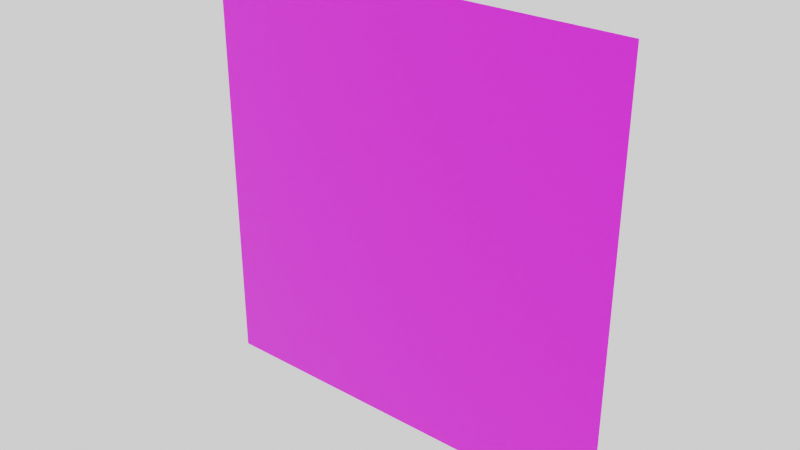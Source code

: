 # Source: fireball.blend  (saved by Blender 3.1.7; exported with 4.5.12 LTS)
import bpy
from mathutils import Matrix  # noqa: F401  (used for matrix-valued properties, if any)

bpy.ops.wm.read_factory_settings(use_empty=True)
scene = bpy.context.scene
scene.name = 'Scene'

# ---- collections
col_collection = bpy.data.collections.new('Collection'); scene.collection.children.link(col_collection)

# ---- images (referenced by path relative to the original .blend; pixels are not part of the script)
import os
ASSET_DIR = os.environ.get("B2B_ASSET_DIR", "")  # directory of the original .blend (textures are referenced by path, not embedded)
HERE = os.path.dirname(os.path.abspath(__file__))  # packed textures are extracted next to this script under _unpacked/

def load_image(name, relpath, width, height, colorspace="sRGB"):
    """Load a texture the original file referenced (path relative to the .blend, or extracted next to this script)."""
    p = next((c for c in (os.path.join(HERE, relpath), os.path.join(ASSET_DIR, relpath)) if relpath and os.path.exists(c)), "")
    if p:
        img = bpy.data.images.load(p, check_existing=True)
        img.name = name
    else:  # same state as the original file: an image datablock whose file is absent (Cycles renders it pink)
        img = bpy.data.images.new(name, width, height)
        img.source = "FILE"
        img.filepath = "//" + (relpath or name)
    img.colorspace_settings.name = colorspace
    return img
img_fireball_png = load_image('fireball.png', 'fireball.png', 1024, 1024, 'sRGB')

# ---- materials (node trees are filled in below, after node groups)
mat_material = bpy.data.materials.new('Material')
mat_material.alpha_threshold = 0.0
mat_material.use_transparent_shadow = False
mat_material.line_color = (0.0, 0.0, 0.0, 1.0)

# ---- material node trees
mat_material.use_nodes = True; mat_material.node_tree.nodes.clear()
_N = mat_material.node_tree.nodes; _L = mat_material.node_tree.links
n0 = _N.new('ShaderNodeOutputMaterial'); n0.name = 'Material Output'; n0.location = (85, 121)
n1 = _N.new('ShaderNodeBsdfPrincipled'); n1.name = 'Principled BSDF'; n1.location = (-236, 108)
n1.distribution = 'GGX'
n1.subsurface_method = 'RANDOM_WALK_SKIN'
n1.inputs[2].default_value = 0.4
n1.inputs[3].default_value = 1.45
n1.inputs[27].default_value = (0.0, 0.0, 0.0, 1.0)
n1.inputs[28].default_value = 1.0
n2 = _N.new('ShaderNodeTexImage'); n2.name = 'Image Texture'; n2.location = (-828, -91)
n2.image = img_fireball_png
n2.interpolation = 'Closest'
_L.new(n1.outputs[0], n0.inputs[0])
_L.new(n2.outputs[0], n1.inputs[0])
_L.new(n2.outputs[1], n1.inputs[4])
n0.is_active_output = True

# ---- world
world_world = bpy.data.worlds.new('World'); scene.world = world_world
world_world.use_nodes = True; world_world.node_tree.nodes.clear()
_N = world_world.node_tree.nodes; _L = world_world.node_tree.links
n0 = _N.new('ShaderNodeOutputWorld'); n0.name = 'World Output'; n0.location = (300, 300)
n1 = _N.new('ShaderNodeBackground'); n1.name = 'Background'; n1.location = (10, 300)
n1.inputs[0].default_value = (1.0, 1.0, 1.0, 1.0)
_L.new(n1.outputs[0], n0.inputs[0])
n0.is_active_output = True
world_world.color = (0.05088, 0.05088, 0.05088)
world_world.use_sun_shadow = False
world_world.sun_shadow_jitter_overblur = 0.0

# ---- meshes
me_plane = bpy.data.meshes.new('Plane')
me_plane.from_pydata([(0.75, 2.05e-07, -0.75), (-0.75, -2.837e-07, -0.75), (0.75, 2.837e-07, 0.75), (-0.75, -2.05e-07, 0.75)], [], [(0, 1, 3, 2)])
_uv = me_plane.uv_layers.new(name='UVMap')
_uv.uv.foreach_set('vector', [0.0, 0.0, 1.0, 0.0, 1.0, 1.0, 0.0, 1.0])
me_plane.materials.append(mat_material)
me_plane.use_remesh_fix_poles = True
me_plane.use_remesh_preserve_attributes = False
me_plane.update()

# ---- objects
ob_plane = bpy.data.objects.new('Plane', me_plane)

# ---- transforms, parenting, visibility, modifiers, constraints
ob_plane.location = (0.0, 0.0, 0.0)

# ---- collection membership
col_collection.objects.link(ob_plane)

# ---- scene / render settings (as saved in the file)
scene.frame_start = 1; scene.frame_end = 250; scene.frame_set(1)
scene.render.engine = 'BLENDER_EEVEE_NEXT'
scene.cycles.sampling_pattern = 'TABULATED_SOBOL'
scene.cycles.use_light_tree = False
scene.view_settings.view_transform = 'Filmic'
bpy.context.view_layer.update()

# ---- added for rendering (the .blend has no active camera): camera
cam_auto = bpy.data.cameras.new('AutoCamera')
cam_auto.lens = 50.0
cam_auto.sensor_width = 36.0
cam_auto.clip_end = 1000.0
ob_auto_camera = bpy.data.objects.new('AutoCamera', cam_auto)
scene.collection.objects.link(ob_auto_camera)
ob_auto_camera.location = (1.9627, -2.35524, 1.57016)
ob_auto_camera.rotation_euler = (1.09748, -7.21219e-08, 0.694738)
scene.camera = ob_auto_camera
bpy.context.view_layer.update()
